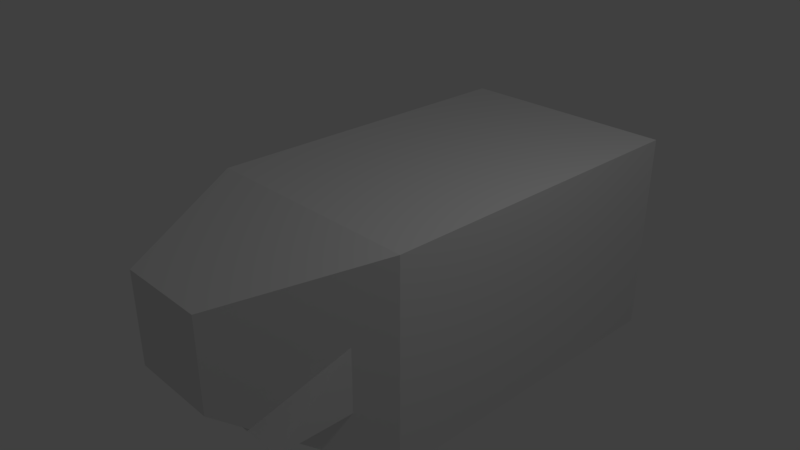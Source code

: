 # Source: m4a.blend  (saved by Blender 2.79.0; exported with 4.5.12 LTS)
import bpy
from mathutils import Matrix  # noqa: F401  (used for matrix-valued properties, if any)

bpy.ops.wm.read_factory_settings(use_empty=True)
scene = bpy.context.scene
scene.name = 'Scene'

# ---- collections
col_collection_1 = bpy.data.collections.new('Collection 1'); scene.collection.children.link(col_collection_1)

# ---- materials (node trees are filled in below, after node groups)
mat_material = bpy.data.materials.new('Material')
mat_material.alpha_threshold = 0.0
mat_material.use_transparent_shadow = False
mat_material.roughness = 0.5
mat_material.line_color = (0.0, 0.0, 0.0, 1.0)

# ---- material node trees

# ---- world
world_world = bpy.data.worlds.new('World'); scene.world = world_world
world_world.color = (0.05088, 0.05088, 0.05088)
world_world.use_sun_shadow = False
world_world.sun_shadow_jitter_overblur = 0.0
world_world.cycles.sampling_method = 'MANUAL'

# ---- cameras
cam_camera = bpy.data.cameras.new('Camera')
cam_camera.clip_end = 100.0
cam_camera.lens = 35.0
cam_camera.sensor_width = 32.0
cam_camera.sensor_height = 18.0
cam_camera.ortho_scale = 7.314
cam_camera.dof.focus_distance = 0.0
cam_camera.dof.aperture_fstop = 128.0

# ---- lights
light_lamp = bpy.data.lights.new('Lamp', 'POINT')
light_lamp.transmission_factor = 0.0
light_lamp.cutoff_distance = 30.0
light_lamp.energy = 100.0
light_lamp.shadow_buffer_clip_start = 1.001
light_lamp.shadow_soft_size = 0.1
light_lamp.shadow_maximum_resolution = 0.006
light_lamp.use_absolute_resolution = True

# ---- meshes
me_cube_001 = bpy.data.meshes.new('Cube.001')
me_cube_001.from_pydata([(-0.6161, -0.9589, -0.5874), (-1.0, -0.7051, 1.0), (-0.6161, 0.8429, -0.5874), (-1.0, 0.9482, 0.606), (0.6161, -0.9589, -0.5874), (1.0, -0.7051, 1.0), (0.6161, 0.8429, -0.5874), (1.0, 0.9482, 0.606), (-1.0, -1.152, -0.04692), (-1.0, 1.078, -0.1157), (1.0, 1.078, -0.1157), (1.0, -1.152, -0.04692), (-0.6399, 0.9605, -0.1818), (0.6134, 0.9605, -0.1697), (0.6134, -1.056, -0.1353), (-0.6399, -1.056, -0.1474), (0.3966, 0.8429, -0.5874), (-0.3905, 0.8429, -0.5874), (-0.6357, 0.9482, 0.606), (0.6418, 0.9482, 0.606), (-0.3905, -0.9589, -0.5874), (0.3966, -0.9589, -0.5874), (0.6418, -0.7051, 1.0), (-0.6357, -0.7051, 1.0), (0.6418, -1.152, -0.04692), (-0.6357, -1.152, -0.04692), (-0.6357, 1.078, -0.1157), (0.6418, 1.078, -0.1157), (-0.4227, 0.9605, -0.1778), (0.3779, 0.9605, -0.1738), (0.3779, -1.056, -0.1394), (-0.4227, -1.056, -0.1434), (-0.6357, 0.9496, 0.7709), (0.6418, 0.9496, 0.7709), (0.6418, -0.7038, 1.046), (-0.6357, -0.7038, 1.046)], [], [(8, 1, 3, 9), (27, 19, 7, 10), (10, 7, 5, 11), (25, 23, 1, 8), (16, 6, 4, 21), (18, 3, 1, 23), (31, 25, 8, 15), (13, 10, 11, 14), (29, 27, 10, 13), (15, 8, 9, 12), (0, 15, 12, 2), (16, 29, 13, 6), (6, 13, 14, 4), (20, 31, 15, 0), (4, 14, 30, 21), (21, 30, 31, 20), (2, 12, 28, 17), (17, 28, 29, 16), (12, 9, 26, 28), (28, 26, 27, 29), (14, 11, 24, 30), (30, 24, 25, 31), (7, 19, 22, 5), (19, 18, 32, 33), (2, 17, 20, 0), (17, 16, 21, 20), (11, 5, 22, 24), (24, 22, 23, 25), (9, 3, 18, 26), (26, 18, 19, 27), (33, 32, 35, 34), (18, 23, 35, 32), (22, 19, 33, 34), (23, 22, 34, 35)])
me_cube_001.use_remesh_preserve_volume = False
me_cube_001.use_remesh_preserve_attributes = False
me_cube_001.use_mirror_vertex_groups = False
me_cube_001.update()
me_cube = bpy.data.meshes.new('Cube')
me_cube.from_pydata([(1.64, 3.873, -1.946), (1.64, -1.0, -1.946), (-1.582, -1.0, -1.946), (-1.582, 3.873, -1.946), (1.64, 3.873, 1.0), (1.64, -1.0, 1.0), (-1.582, -1.0, 1.0), (-1.582, 3.873, 1.0), (0.6368, -2.923, -0.6368), (-0.6368, -2.923, -0.6368), (0.6368, -2.923, 0.6368), (-0.6368, -2.923, 0.6368)], [], [(0, 1, 2, 3), (4, 7, 6, 5), (0, 4, 5, 1), (5, 6, 11, 10), (2, 6, 7, 3), (4, 0, 3, 7), (8, 10, 11, 9), (6, 2, 9, 11), (1, 5, 10, 8), (2, 1, 8, 9)])
me_cube.materials.append(mat_material)
me_cube.use_remesh_preserve_volume = False
me_cube.use_remesh_preserve_attributes = False
me_cube.use_mirror_vertex_groups = False
me_cube.update()

# ---- objects
ob_body = bpy.data.objects.new('body', me_cube_001)
ob_centrator = bpy.data.objects.new('centrator', me_cube)
ob_lamp = bpy.data.objects.new('Lamp', light_lamp)
ob_camera = bpy.data.objects.new('Camera', cam_camera)

# ---- transforms, parenting, visibility, modifiers, constraints
ob_body.location = (0.01589, 0.6979, -0.8875)
ob_body.scale = (1.37, 2.81, 1.0)
ob_body.lineart.crease_threshold = 0.0
ob_centrator.location = (0.0, 0.0, 0.0)
ob_centrator.lock_rotations_4d = False
ob_centrator.empty_display_type = 'ARROWS'
ob_centrator.hide_viewport = True
ob_centrator.lineart.crease_threshold = 0.0
ob_lamp.location = (4.076, 1.005, 5.904)
ob_lamp.rotation_euler = (0.6503, 0.05522, 1.866)
ob_lamp.lock_rotations_4d = False
ob_lamp.empty_display_type = 'ARROWS'
ob_lamp.color = (0.0, 0.0, 0.0, 0.0)
ob_lamp.lineart.crease_threshold = 0.0
ob_camera.location = (7.481, -6.508, 5.344)
ob_camera.rotation_euler = (1.109, 0.0, 0.8149)
ob_camera.lock_rotations_4d = False
ob_camera.empty_display_type = 'ARROWS'
ob_camera.color = (0.0, 0.0, 0.0, 0.0)
ob_camera.display_type = 'WIRE'
ob_camera.lineart.crease_threshold = 0.0

# ---- collection membership
col_collection_1.objects.link(ob_body)
col_collection_1.objects.link(ob_centrator)
col_collection_1.objects.link(ob_lamp)
col_collection_1.objects.link(ob_camera)

# ---- scene / render settings (as saved in the file)
scene.camera = ob_camera
scene.frame_start = 1; scene.frame_end = 250; scene.frame_set(1)
scene.render.engine = 'BLENDER_EEVEE_NEXT'
scene.render.resolution_percentage = 50
scene.render.dither_intensity = 0.0
scene.cycles.use_denoising = False
scene.cycles.samples = 128
scene.cycles.sampling_pattern = 'TABULATED_SOBOL'
scene.cycles.use_adaptive_sampling = False
scene.cycles.use_light_tree = False
scene.cycles.blur_glossy = 0.0
scene.cycles.sample_clamp_indirect = 0.0
scene.view_settings.view_transform = 'Standard'
bpy.context.view_layer.update()
